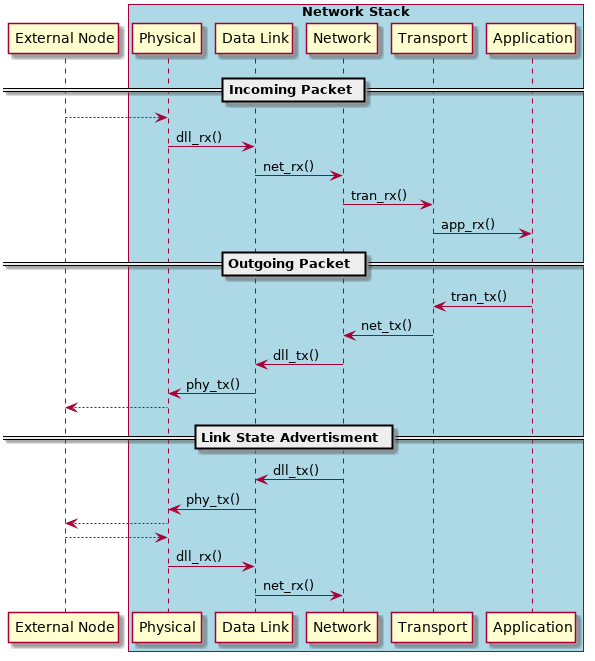

The diagram above was rendered by PlantUML. Its source (embedded in the PNG):
@startuml


participant "External Node"
box "Network Stack" #LightBlue
participant Physical
participant "Data Link"
participant Network
participant Transport
participant Application
end box

== Incoming Packet ==

"External Node" --> Physical
Physical -> "Data Link": dll_rx()
"Data Link" -> Network: net_rx()
Network -> Transport: tran_rx()
Transport -> Application: app_rx()

== Outgoing Packet ==

Application -> Transport: tran_tx()
Transport -> Network: net_tx()
Network -> "Data Link": dll_tx()
"Data Link" -> Physical: phy_tx()
Physical --> "External Node"

== Link State Advertisment ==

Network -> "Data Link": dll_tx()
"Data Link" -> Physical: phy_tx()

Physical --> "External Node"

"External Node" --> Physical
Physical -> "Data Link": dll_rx()
"Data Link" -> Network: net_rx()

@enduml